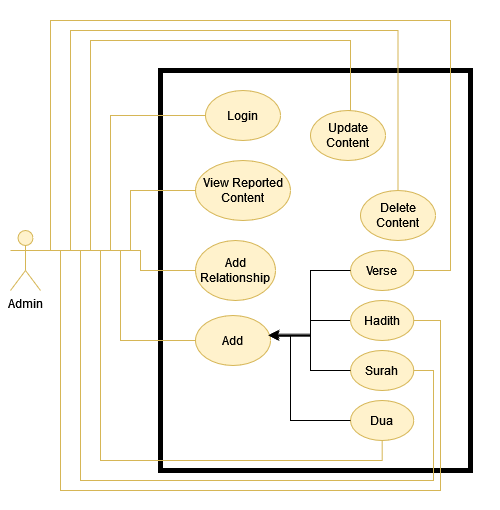

The diagram above was exported from draw.io. Its source (the exported page's mxGraphModel, read from the mxfile embedded in the PNG):
<mxGraphModel dx="1477" dy="756" grid="1" gridSize="10" guides="1" tooltips="1" connect="1" arrows="1" fold="1" page="1" pageScale="1" pageWidth="850" pageHeight="1100" math="0" shadow="0">
  <root>
    <mxCell id="0" />
    <mxCell id="1" parent="0" />
    <mxCell id="1gVan9Pt_JSY_bJR9pMQ-29" value="" style="rounded=0;whiteSpace=wrap;html=1;strokeColor=none;" vertex="1" parent="1">
      <mxGeometry x="110" y="130" width="500" height="510" as="geometry" />
    </mxCell>
    <mxCell id="1gVan9Pt_JSY_bJR9pMQ-1" value="" style="rounded=0;whiteSpace=wrap;html=1;strokeWidth=5;" vertex="1" parent="1">
      <mxGeometry x="270" y="200" width="310" height="400" as="geometry" />
    </mxCell>
    <mxCell id="1gVan9Pt_JSY_bJR9pMQ-2" value="Login" style="ellipse;whiteSpace=wrap;html=1;fillColor=#fff2cc;strokeColor=#d6b656;" vertex="1" parent="1">
      <mxGeometry x="315" y="220" width="75" height="50" as="geometry" />
    </mxCell>
    <mxCell id="1gVan9Pt_JSY_bJR9pMQ-3" value="View Reported Content" style="ellipse;whiteSpace=wrap;html=1;fillColor=#fff2cc;strokeColor=#d6b656;" vertex="1" parent="1">
      <mxGeometry x="305" y="290" width="95" height="60" as="geometry" />
    </mxCell>
    <mxCell id="1gVan9Pt_JSY_bJR9pMQ-4" value="Verse" style="ellipse;whiteSpace=wrap;html=1;fillColor=#fff2cc;strokeColor=#d6b656;" vertex="1" parent="1">
      <mxGeometry x="460" y="380" width="63.33" height="40" as="geometry" />
    </mxCell>
    <mxCell id="1gVan9Pt_JSY_bJR9pMQ-5" value="Add" style="ellipse;whiteSpace=wrap;html=1;fillColor=#fff2cc;strokeColor=#d6b656;" vertex="1" parent="1">
      <mxGeometry x="305" y="445" width="75" height="50" as="geometry" />
    </mxCell>
    <mxCell id="1gVan9Pt_JSY_bJR9pMQ-6" style="edgeStyle=orthogonalEdgeStyle;rounded=0;orthogonalLoop=1;jettySize=auto;html=1;exitX=0;exitY=0.5;exitDx=0;exitDy=0;entryX=0.993;entryY=0.413;entryDx=0;entryDy=0;entryPerimeter=0;" edge="1" parent="1" source="1gVan9Pt_JSY_bJR9pMQ-7" target="1gVan9Pt_JSY_bJR9pMQ-5">
      <mxGeometry relative="1" as="geometry" />
    </mxCell>
    <mxCell id="1gVan9Pt_JSY_bJR9pMQ-7" value="Hadith" style="ellipse;whiteSpace=wrap;html=1;fillColor=#fff2cc;strokeColor=#d6b656;" vertex="1" parent="1">
      <mxGeometry x="460" y="430" width="63.33" height="40" as="geometry" />
    </mxCell>
    <mxCell id="1gVan9Pt_JSY_bJR9pMQ-8" value="Dua" style="ellipse;whiteSpace=wrap;html=1;fillColor=#fff2cc;strokeColor=#d6b656;" vertex="1" parent="1">
      <mxGeometry x="460" y="530" width="63.33" height="40" as="geometry" />
    </mxCell>
    <mxCell id="1gVan9Pt_JSY_bJR9pMQ-9" value="Surah" style="ellipse;whiteSpace=wrap;html=1;fillColor=#fff2cc;strokeColor=#d6b656;" vertex="1" parent="1">
      <mxGeometry x="460" y="480" width="63.33" height="40" as="geometry" />
    </mxCell>
    <mxCell id="1gVan9Pt_JSY_bJR9pMQ-10" value="Update Content" style="ellipse;whiteSpace=wrap;html=1;fillColor=#fff2cc;strokeColor=#d6b656;" vertex="1" parent="1">
      <mxGeometry x="420" y="240" width="75" height="50" as="geometry" />
    </mxCell>
    <mxCell id="1gVan9Pt_JSY_bJR9pMQ-11" value="Delete Content" style="ellipse;whiteSpace=wrap;html=1;fillColor=#fff2cc;strokeColor=#d6b656;" vertex="1" parent="1">
      <mxGeometry x="470" y="320" width="75" height="50" as="geometry" />
    </mxCell>
    <mxCell id="1gVan9Pt_JSY_bJR9pMQ-12" style="edgeStyle=orthogonalEdgeStyle;rounded=0;orthogonalLoop=1;jettySize=auto;html=1;exitX=1;exitY=0.3333333333333333;exitDx=0;exitDy=0;exitPerimeter=0;entryX=0;entryY=0.5;entryDx=0;entryDy=0;endArrow=none;endFill=0;fillColor=#fff2cc;strokeColor=#d6b656;" edge="1" parent="1" source="1gVan9Pt_JSY_bJR9pMQ-22" target="1gVan9Pt_JSY_bJR9pMQ-2">
      <mxGeometry relative="1" as="geometry">
        <Array as="points">
          <mxPoint x="220" y="380" />
          <mxPoint x="220" y="245" />
        </Array>
      </mxGeometry>
    </mxCell>
    <mxCell id="1gVan9Pt_JSY_bJR9pMQ-13" style="edgeStyle=orthogonalEdgeStyle;rounded=0;orthogonalLoop=1;jettySize=auto;html=1;exitX=1;exitY=0.3333333333333333;exitDx=0;exitDy=0;exitPerimeter=0;entryX=0;entryY=0.5;entryDx=0;entryDy=0;endArrow=none;endFill=0;fillColor=#fff2cc;strokeColor=#d6b656;" edge="1" parent="1" source="1gVan9Pt_JSY_bJR9pMQ-22" target="1gVan9Pt_JSY_bJR9pMQ-3">
      <mxGeometry relative="1" as="geometry">
        <Array as="points">
          <mxPoint x="240" y="380" />
          <mxPoint x="240" y="320" />
        </Array>
      </mxGeometry>
    </mxCell>
    <mxCell id="1gVan9Pt_JSY_bJR9pMQ-14" style="edgeStyle=orthogonalEdgeStyle;rounded=0;orthogonalLoop=1;jettySize=auto;html=1;exitX=1;exitY=0.3333333333333333;exitDx=0;exitDy=0;exitPerimeter=0;entryX=0.5;entryY=0;entryDx=0;entryDy=0;endArrow=none;endFill=0;fillColor=#fff2cc;strokeColor=#d6b656;" edge="1" parent="1" source="1gVan9Pt_JSY_bJR9pMQ-22" target="1gVan9Pt_JSY_bJR9pMQ-10">
      <mxGeometry relative="1" as="geometry">
        <Array as="points">
          <mxPoint x="200" y="380" />
          <mxPoint x="200" y="170" />
          <mxPoint x="460" y="170" />
          <mxPoint x="460" y="240" />
        </Array>
      </mxGeometry>
    </mxCell>
    <mxCell id="1gVan9Pt_JSY_bJR9pMQ-15" style="edgeStyle=orthogonalEdgeStyle;rounded=0;orthogonalLoop=1;jettySize=auto;html=1;exitX=1;exitY=0.3333333333333333;exitDx=0;exitDy=0;exitPerimeter=0;entryX=0;entryY=0.5;entryDx=0;entryDy=0;endArrow=none;endFill=0;fillColor=#fff2cc;strokeColor=#d6b656;" edge="1" parent="1" source="1gVan9Pt_JSY_bJR9pMQ-22" target="1gVan9Pt_JSY_bJR9pMQ-5">
      <mxGeometry relative="1" as="geometry">
        <Array as="points">
          <mxPoint x="230" y="380" />
          <mxPoint x="230" y="470" />
        </Array>
      </mxGeometry>
    </mxCell>
    <mxCell id="1gVan9Pt_JSY_bJR9pMQ-16" style="edgeStyle=orthogonalEdgeStyle;rounded=0;orthogonalLoop=1;jettySize=auto;html=1;exitX=1;exitY=0.3333333333333333;exitDx=0;exitDy=0;exitPerimeter=0;entryX=0.5;entryY=0;entryDx=0;entryDy=0;endArrow=none;endFill=0;fillColor=#fff2cc;strokeColor=#d6b656;" edge="1" parent="1" source="1gVan9Pt_JSY_bJR9pMQ-22" target="1gVan9Pt_JSY_bJR9pMQ-11">
      <mxGeometry relative="1" as="geometry">
        <Array as="points">
          <mxPoint x="180" y="380" />
          <mxPoint x="180" y="160" />
          <mxPoint x="508" y="160" />
        </Array>
      </mxGeometry>
    </mxCell>
    <mxCell id="1gVan9Pt_JSY_bJR9pMQ-17" style="edgeStyle=orthogonalEdgeStyle;rounded=0;orthogonalLoop=1;jettySize=auto;html=1;exitX=1;exitY=0.3333333333333333;exitDx=0;exitDy=0;exitPerimeter=0;entryX=0.5;entryY=1;entryDx=0;entryDy=0;endArrow=none;endFill=0;fillColor=#fff2cc;strokeColor=#d6b656;" edge="1" parent="1" source="1gVan9Pt_JSY_bJR9pMQ-22" target="1gVan9Pt_JSY_bJR9pMQ-8">
      <mxGeometry relative="1" as="geometry">
        <Array as="points">
          <mxPoint x="210" y="380" />
          <mxPoint x="210" y="590" />
          <mxPoint x="492" y="590" />
        </Array>
      </mxGeometry>
    </mxCell>
    <mxCell id="1gVan9Pt_JSY_bJR9pMQ-18" style="edgeStyle=orthogonalEdgeStyle;rounded=0;orthogonalLoop=1;jettySize=auto;html=1;exitX=1;exitY=0.3333333333333333;exitDx=0;exitDy=0;exitPerimeter=0;entryX=1;entryY=0.5;entryDx=0;entryDy=0;endArrow=none;endFill=0;fillColor=#fff2cc;strokeColor=#d6b656;" edge="1" parent="1" source="1gVan9Pt_JSY_bJR9pMQ-22" target="1gVan9Pt_JSY_bJR9pMQ-9">
      <mxGeometry relative="1" as="geometry">
        <Array as="points">
          <mxPoint x="190" y="380" />
          <mxPoint x="190" y="610" />
          <mxPoint x="543" y="610" />
          <mxPoint x="543" y="500" />
        </Array>
      </mxGeometry>
    </mxCell>
    <mxCell id="1gVan9Pt_JSY_bJR9pMQ-19" style="edgeStyle=orthogonalEdgeStyle;rounded=0;orthogonalLoop=1;jettySize=auto;html=1;exitX=1;exitY=0.3333333333333333;exitDx=0;exitDy=0;exitPerimeter=0;entryX=1;entryY=0.5;entryDx=0;entryDy=0;endArrow=none;endFill=0;fillColor=#fff2cc;strokeColor=#d6b656;" edge="1" parent="1" source="1gVan9Pt_JSY_bJR9pMQ-22" target="1gVan9Pt_JSY_bJR9pMQ-7">
      <mxGeometry relative="1" as="geometry">
        <Array as="points">
          <mxPoint x="170" y="380" />
          <mxPoint x="170" y="620" />
          <mxPoint x="550" y="620" />
          <mxPoint x="550" y="450" />
        </Array>
      </mxGeometry>
    </mxCell>
    <mxCell id="1gVan9Pt_JSY_bJR9pMQ-20" style="edgeStyle=orthogonalEdgeStyle;rounded=0;orthogonalLoop=1;jettySize=auto;html=1;exitX=1;exitY=0.3333333333333333;exitDx=0;exitDy=0;exitPerimeter=0;entryX=1;entryY=0.5;entryDx=0;entryDy=0;endArrow=none;endFill=0;fillColor=#fff2cc;strokeColor=#d6b656;" edge="1" parent="1" source="1gVan9Pt_JSY_bJR9pMQ-22" target="1gVan9Pt_JSY_bJR9pMQ-4">
      <mxGeometry relative="1" as="geometry">
        <Array as="points">
          <mxPoint x="160" y="380" />
          <mxPoint x="160" y="150" />
          <mxPoint x="560" y="150" />
          <mxPoint x="560" y="400" />
        </Array>
      </mxGeometry>
    </mxCell>
    <mxCell id="1gVan9Pt_JSY_bJR9pMQ-21" style="edgeStyle=orthogonalEdgeStyle;rounded=0;orthogonalLoop=1;jettySize=auto;html=1;exitX=1;exitY=0.3333333333333333;exitDx=0;exitDy=0;exitPerimeter=0;entryX=0;entryY=0.5;entryDx=0;entryDy=0;endArrow=none;endFill=0;fillColor=#fff2cc;strokeColor=#d6b656;" edge="1" parent="1" source="1gVan9Pt_JSY_bJR9pMQ-22" target="1gVan9Pt_JSY_bJR9pMQ-26">
      <mxGeometry relative="1" as="geometry">
        <Array as="points">
          <mxPoint x="250" y="380" />
          <mxPoint x="250" y="400" />
        </Array>
      </mxGeometry>
    </mxCell>
    <mxCell id="1gVan9Pt_JSY_bJR9pMQ-22" value="&lt;div&gt;Admin&lt;/div&gt;" style="shape=umlActor;verticalLabelPosition=bottom;verticalAlign=top;html=1;outlineConnect=0;fillColor=#fff2cc;strokeColor=#d6b656;" vertex="1" parent="1">
      <mxGeometry x="120" y="360" width="30" height="60" as="geometry" />
    </mxCell>
    <mxCell id="1gVan9Pt_JSY_bJR9pMQ-23" style="edgeStyle=orthogonalEdgeStyle;rounded=0;orthogonalLoop=1;jettySize=auto;html=1;exitX=0;exitY=0.5;exitDx=0;exitDy=0;entryX=0.97;entryY=0.395;entryDx=0;entryDy=0;entryPerimeter=0;" edge="1" parent="1" source="1gVan9Pt_JSY_bJR9pMQ-9" target="1gVan9Pt_JSY_bJR9pMQ-5">
      <mxGeometry relative="1" as="geometry">
        <Array as="points">
          <mxPoint x="420" y="500" />
          <mxPoint x="420" y="465" />
          <mxPoint x="390" y="465" />
        </Array>
      </mxGeometry>
    </mxCell>
    <mxCell id="1gVan9Pt_JSY_bJR9pMQ-24" style="edgeStyle=orthogonalEdgeStyle;rounded=0;orthogonalLoop=1;jettySize=auto;html=1;exitX=0;exitY=0.5;exitDx=0;exitDy=0;entryX=0.995;entryY=0.407;entryDx=0;entryDy=0;entryPerimeter=0;" edge="1" parent="1" source="1gVan9Pt_JSY_bJR9pMQ-8" target="1gVan9Pt_JSY_bJR9pMQ-5">
      <mxGeometry relative="1" as="geometry">
        <Array as="points">
          <mxPoint x="400" y="550" />
          <mxPoint x="400" y="465" />
        </Array>
      </mxGeometry>
    </mxCell>
    <mxCell id="1gVan9Pt_JSY_bJR9pMQ-25" style="edgeStyle=orthogonalEdgeStyle;rounded=0;orthogonalLoop=1;jettySize=auto;html=1;exitX=0;exitY=0.5;exitDx=0;exitDy=0;entryX=0.999;entryY=0.374;entryDx=0;entryDy=0;entryPerimeter=0;" edge="1" parent="1" source="1gVan9Pt_JSY_bJR9pMQ-4" target="1gVan9Pt_JSY_bJR9pMQ-5">
      <mxGeometry relative="1" as="geometry" />
    </mxCell>
    <mxCell id="1gVan9Pt_JSY_bJR9pMQ-26" value="Add Relationship" style="ellipse;whiteSpace=wrap;html=1;fillColor=#fff2cc;strokeColor=#d6b656;" vertex="1" parent="1">
      <mxGeometry x="305" y="370" width="80" height="60" as="geometry" />
    </mxCell>
  </root>
</mxGraphModel>